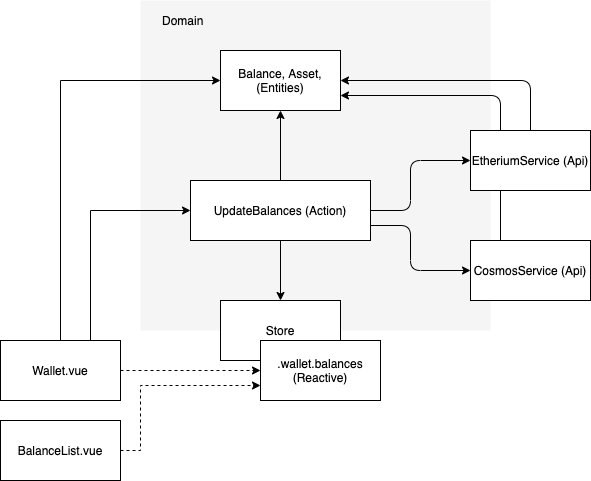

The diagram above was exported from draw.io. Its source (the exported page's mxGraphModel, read from the mxfile embedded in the PNG):
<mxGraphModel dx="946" dy="1666" grid="1" gridSize="10" guides="1" tooltips="1" connect="1" arrows="1" fold="1" page="1" pageScale="1" pageWidth="850" pageHeight="1100" math="0" shadow="0">
  <root>
    <mxCell id="0" />
    <mxCell id="1" parent="0" />
    <mxCell id="t1Cq0HBBmaxi6-VucJsb-1" value="" style="rounded=0;whiteSpace=wrap;html=1;dashed=1;strokeColor=none;fillColor=#F5F5F5;" vertex="1" parent="1">
      <mxGeometry x="220" y="-30" width="350" height="330" as="geometry" />
    </mxCell>
    <mxCell id="4asVCN5_TZgMYkqKn-gX-6" style="edgeStyle=orthogonalEdgeStyle;rounded=0;orthogonalLoop=1;jettySize=auto;html=1;dashed=1;entryX=0;entryY=0.5;entryDx=0;entryDy=0;" parent="1" source="4asVCN5_TZgMYkqKn-gX-1" target="4asVCN5_TZgMYkqKn-gX-25" edge="1">
      <mxGeometry relative="1" as="geometry" />
    </mxCell>
    <mxCell id="4asVCN5_TZgMYkqKn-gX-16" style="edgeStyle=orthogonalEdgeStyle;rounded=0;orthogonalLoop=1;jettySize=auto;html=1;exitX=0.5;exitY=0;exitDx=0;exitDy=0;entryX=0;entryY=0.5;entryDx=0;entryDy=0;" parent="1" source="4asVCN5_TZgMYkqKn-gX-1" target="4asVCN5_TZgMYkqKn-gX-14" edge="1">
      <mxGeometry relative="1" as="geometry" />
    </mxCell>
    <mxCell id="4asVCN5_TZgMYkqKn-gX-22" style="edgeStyle=orthogonalEdgeStyle;rounded=0;orthogonalLoop=1;jettySize=auto;html=1;entryX=0;entryY=0.5;entryDx=0;entryDy=0;exitX=0.75;exitY=0;exitDx=0;exitDy=0;" parent="1" source="4asVCN5_TZgMYkqKn-gX-1" target="4asVCN5_TZgMYkqKn-gX-2" edge="1">
      <mxGeometry relative="1" as="geometry" />
    </mxCell>
    <mxCell id="4asVCN5_TZgMYkqKn-gX-1" value="Wallet.vue" style="rounded=0;whiteSpace=wrap;html=1;" parent="1" vertex="1">
      <mxGeometry x="80" y="310" width="120" height="60" as="geometry" />
    </mxCell>
    <mxCell id="4asVCN5_TZgMYkqKn-gX-12" style="edgeStyle=orthogonalEdgeStyle;rounded=0;orthogonalLoop=1;jettySize=auto;html=1;" parent="1" source="4asVCN5_TZgMYkqKn-gX-2" target="4asVCN5_TZgMYkqKn-gX-5" edge="1">
      <mxGeometry relative="1" as="geometry" />
    </mxCell>
    <mxCell id="4asVCN5_TZgMYkqKn-gX-13" style="edgeStyle=orthogonalEdgeStyle;rounded=0;orthogonalLoop=1;jettySize=auto;html=1;" parent="1" source="4asVCN5_TZgMYkqKn-gX-2" target="4asVCN5_TZgMYkqKn-gX-14" edge="1">
      <mxGeometry relative="1" as="geometry">
        <mxPoint x="340" y="50" as="targetPoint" />
      </mxGeometry>
    </mxCell>
    <mxCell id="t1Cq0HBBmaxi6-VucJsb-3" style="edgeStyle=orthogonalEdgeStyle;rounded=1;orthogonalLoop=1;jettySize=auto;html=1;entryX=0;entryY=0.5;entryDx=0;entryDy=0;" edge="1" parent="1" source="4asVCN5_TZgMYkqKn-gX-2" target="4asVCN5_TZgMYkqKn-gX-7">
      <mxGeometry relative="1" as="geometry">
        <Array as="points">
          <mxPoint x="490" y="180" />
          <mxPoint x="490" y="130" />
        </Array>
      </mxGeometry>
    </mxCell>
    <mxCell id="4asVCN5_TZgMYkqKn-gX-2" value="UpdateBalances (Action)" style="rounded=0;whiteSpace=wrap;html=1;" parent="1" vertex="1">
      <mxGeometry x="270" y="150" width="180" height="60" as="geometry" />
    </mxCell>
    <mxCell id="4asVCN5_TZgMYkqKn-gX-10" style="edgeStyle=orthogonalEdgeStyle;rounded=1;orthogonalLoop=1;jettySize=auto;html=1;entryX=0;entryY=0.5;entryDx=0;entryDy=0;exitX=1;exitY=0.75;exitDx=0;exitDy=0;" parent="1" source="4asVCN5_TZgMYkqKn-gX-2" target="4asVCN5_TZgMYkqKn-gX-8" edge="1">
      <mxGeometry relative="1" as="geometry">
        <mxPoint x="630" y="180" as="sourcePoint" />
        <Array as="points">
          <mxPoint x="490" y="195" />
          <mxPoint x="490" y="240" />
        </Array>
      </mxGeometry>
    </mxCell>
    <mxCell id="4asVCN5_TZgMYkqKn-gX-5" value="Store" style="rounded=0;whiteSpace=wrap;html=1;" parent="1" vertex="1">
      <mxGeometry x="300" y="270" width="120" height="60" as="geometry" />
    </mxCell>
    <mxCell id="t1Cq0HBBmaxi6-VucJsb-4" style="edgeStyle=orthogonalEdgeStyle;rounded=1;orthogonalLoop=1;jettySize=auto;html=1;entryX=1;entryY=0.5;entryDx=0;entryDy=0;exitX=0.5;exitY=0;exitDx=0;exitDy=0;" edge="1" parent="1" source="4asVCN5_TZgMYkqKn-gX-7" target="4asVCN5_TZgMYkqKn-gX-14">
      <mxGeometry relative="1" as="geometry" />
    </mxCell>
    <mxCell id="4asVCN5_TZgMYkqKn-gX-8" value="CosmosService (Api)" style="rounded=0;whiteSpace=wrap;html=1;" parent="1" vertex="1">
      <mxGeometry x="550" y="210" width="120" height="60" as="geometry" />
    </mxCell>
    <mxCell id="4asVCN5_TZgMYkqKn-gX-14" value="Balance, Asset, (Entities)" style="rounded=0;whiteSpace=wrap;html=1;" parent="1" vertex="1">
      <mxGeometry x="300" y="20" width="120" height="60" as="geometry" />
    </mxCell>
    <mxCell id="4asVCN5_TZgMYkqKn-gX-25" value=".wallet.balances (Reactive)" style="rounded=0;whiteSpace=wrap;html=1;" parent="1" vertex="1">
      <mxGeometry x="340" y="310" width="120" height="60" as="geometry" />
    </mxCell>
    <mxCell id="ULwcrodB5ckYUKLwu5vH-2" value="BalanceList.vue" style="rounded=0;whiteSpace=wrap;html=1;" parent="1" vertex="1">
      <mxGeometry x="80" y="390" width="120" height="60" as="geometry" />
    </mxCell>
    <mxCell id="ULwcrodB5ckYUKLwu5vH-3" style="edgeStyle=orthogonalEdgeStyle;rounded=0;orthogonalLoop=1;jettySize=auto;html=1;dashed=1;exitX=1;exitY=0.5;exitDx=0;exitDy=0;entryX=0;entryY=0.75;entryDx=0;entryDy=0;" parent="1" source="ULwcrodB5ckYUKLwu5vH-2" target="4asVCN5_TZgMYkqKn-gX-25" edge="1">
      <mxGeometry relative="1" as="geometry">
        <mxPoint x="210" y="390" as="sourcePoint" />
        <mxPoint x="310" y="390" as="targetPoint" />
        <Array as="points">
          <mxPoint x="220" y="420" />
          <mxPoint x="220" y="355" />
        </Array>
      </mxGeometry>
    </mxCell>
    <mxCell id="t1Cq0HBBmaxi6-VucJsb-2" value="Domain" style="text;html=1;strokeColor=none;fillColor=none;align=left;verticalAlign=middle;whiteSpace=wrap;rounded=0;dashed=1;" vertex="1" parent="1">
      <mxGeometry x="240" y="-20" width="40" height="20" as="geometry" />
    </mxCell>
    <mxCell id="t1Cq0HBBmaxi6-VucJsb-5" style="edgeStyle=orthogonalEdgeStyle;rounded=1;orthogonalLoop=1;jettySize=auto;html=1;entryX=1;entryY=0.75;entryDx=0;entryDy=0;exitX=0.25;exitY=0;exitDx=0;exitDy=0;" edge="1" parent="1" source="4asVCN5_TZgMYkqKn-gX-8" target="4asVCN5_TZgMYkqKn-gX-14">
      <mxGeometry relative="1" as="geometry">
        <mxPoint x="620" y="110" as="sourcePoint" />
        <mxPoint x="430" y="60" as="targetPoint" />
        <Array as="points">
          <mxPoint x="580" y="65" />
        </Array>
      </mxGeometry>
    </mxCell>
    <mxCell id="4asVCN5_TZgMYkqKn-gX-7" value="EtheriumService (Api)" style="rounded=0;whiteSpace=wrap;html=1;" parent="1" vertex="1">
      <mxGeometry x="550" y="100" width="120" height="60" as="geometry" />
    </mxCell>
  </root>
</mxGraphModel>